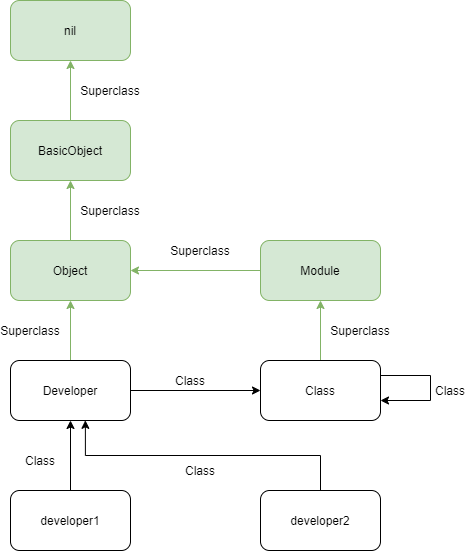

The diagram above was exported from draw.io. Its source (the exported page's mxGraphModel, read from the mxfile embedded in the PNG):
<mxGraphModel dx="817" dy="617" grid="1" gridSize="10" guides="1" tooltips="1" connect="1" arrows="1" fold="1" page="1" pageScale="1" pageWidth="827" pageHeight="1169" background="#FFFFFF" math="0" shadow="0">
  <root>
    <mxCell id="0" />
    <mxCell id="1" parent="0" />
    <mxCell id="44" value="" style="edgeStyle=orthogonalEdgeStyle;rounded=0;orthogonalLoop=1;jettySize=auto;html=1;" parent="1" source="2" target="8" edge="1">
      <mxGeometry relative="1" as="geometry" />
    </mxCell>
    <mxCell id="2" value="developer1" style="rounded=1;whiteSpace=wrap;html=1;" parent="1" vertex="1">
      <mxGeometry x="270" y="500" width="120" height="60" as="geometry" />
    </mxCell>
    <mxCell id="45" style="edgeStyle=orthogonalEdgeStyle;rounded=0;orthogonalLoop=1;jettySize=auto;html=1;exitX=0.5;exitY=0;exitDx=0;exitDy=0;entryX=0.624;entryY=0.997;entryDx=0;entryDy=0;entryPerimeter=0;" parent="1" source="3" target="8" edge="1">
      <mxGeometry relative="1" as="geometry">
        <mxPoint x="580" y="470" as="targetPoint" />
      </mxGeometry>
    </mxCell>
    <mxCell id="3" value="developer2" style="rounded=1;whiteSpace=wrap;html=1;" parent="1" vertex="1">
      <mxGeometry x="520" y="500" width="120" height="60" as="geometry" />
    </mxCell>
    <mxCell id="46" style="edgeStyle=orthogonalEdgeStyle;rounded=0;orthogonalLoop=1;jettySize=auto;html=1;entryX=0;entryY=0.5;entryDx=0;entryDy=0;" parent="1" source="8" target="12" edge="1">
      <mxGeometry relative="1" as="geometry" />
    </mxCell>
    <mxCell id="50" value="" style="edgeStyle=orthogonalEdgeStyle;rounded=0;orthogonalLoop=1;jettySize=auto;html=1;strokeColor=#82b366;fillColor=#d5e8d4;" parent="1" source="8" target="20" edge="1">
      <mxGeometry relative="1" as="geometry" />
    </mxCell>
    <mxCell id="8" value="Developer" style="rounded=1;whiteSpace=wrap;html=1;" parent="1" vertex="1">
      <mxGeometry x="270" y="370" width="120" height="60" as="geometry" />
    </mxCell>
    <mxCell id="48" value="" style="edgeStyle=orthogonalEdgeStyle;rounded=0;orthogonalLoop=1;jettySize=auto;html=1;strokeColor=#82b366;fillColor=#d5e8d4;" parent="1" source="12" target="21" edge="1">
      <mxGeometry relative="1" as="geometry" />
    </mxCell>
    <mxCell id="55" style="edgeStyle=orthogonalEdgeStyle;rounded=0;orthogonalLoop=1;jettySize=auto;html=1;exitX=1;exitY=0.25;exitDx=0;exitDy=0;strokeColor=#000000;" edge="1" parent="1" source="12" target="12">
      <mxGeometry relative="1" as="geometry">
        <mxPoint x="700" y="420" as="targetPoint" />
        <Array as="points">
          <mxPoint x="690" y="385" />
          <mxPoint x="690" y="410" />
        </Array>
      </mxGeometry>
    </mxCell>
    <mxCell id="12" value="Class" style="rounded=1;whiteSpace=wrap;html=1;" parent="1" vertex="1">
      <mxGeometry x="520" y="370" width="120" height="60" as="geometry" />
    </mxCell>
    <mxCell id="25" value="" style="edgeStyle=orthogonalEdgeStyle;rounded=0;orthogonalLoop=1;jettySize=auto;html=1;strokeColor=#82b366;fillColor=#d5e8d4;" parent="1" source="20" target="23" edge="1">
      <mxGeometry relative="1" as="geometry" />
    </mxCell>
    <mxCell id="20" value="Object" style="rounded=1;whiteSpace=wrap;html=1;fillColor=#d5e8d4;strokeColor=#82b366;" parent="1" vertex="1">
      <mxGeometry x="270" y="250" width="120" height="60" as="geometry" />
    </mxCell>
    <mxCell id="51" style="edgeStyle=orthogonalEdgeStyle;rounded=0;orthogonalLoop=1;jettySize=auto;html=1;entryX=1;entryY=0.5;entryDx=0;entryDy=0;strokeColor=#82b366;fillColor=#d5e8d4;" parent="1" source="21" target="20" edge="1">
      <mxGeometry relative="1" as="geometry" />
    </mxCell>
    <mxCell id="21" value="Module" style="rounded=1;whiteSpace=wrap;html=1;fillColor=#d5e8d4;strokeColor=#82b366;" parent="1" vertex="1">
      <mxGeometry x="520" y="250" width="120" height="60" as="geometry" />
    </mxCell>
    <mxCell id="61" value="" style="edgeStyle=orthogonalEdgeStyle;rounded=0;orthogonalLoop=1;jettySize=auto;html=1;strokeColor=#82b366;fillColor=#d5e8d4;" edge="1" parent="1" source="23" target="57">
      <mxGeometry relative="1" as="geometry" />
    </mxCell>
    <mxCell id="23" value="BasicObject" style="rounded=1;whiteSpace=wrap;html=1;fillColor=#d5e8d4;strokeColor=#82b366;" parent="1" vertex="1">
      <mxGeometry x="270" y="130" width="120" height="60" as="geometry" />
    </mxCell>
    <mxCell id="32" value="Class" style="text;html=1;strokeColor=none;fillColor=none;align=center;verticalAlign=middle;whiteSpace=wrap;rounded=0;" parent="1" vertex="1">
      <mxGeometry x="280" y="460" width="40" height="20" as="geometry" />
    </mxCell>
    <mxCell id="33" value="Class" style="text;html=1;strokeColor=none;fillColor=none;align=center;verticalAlign=middle;whiteSpace=wrap;rounded=0;" parent="1" vertex="1">
      <mxGeometry x="440" y="470" width="40" height="20" as="geometry" />
    </mxCell>
    <mxCell id="41" value="Superclass" style="text;html=1;strokeColor=none;fillColor=none;align=center;verticalAlign=middle;whiteSpace=wrap;rounded=0;" parent="1" vertex="1">
      <mxGeometry x="350" y="210" width="40" height="20" as="geometry" />
    </mxCell>
    <mxCell id="47" value="Class" style="text;html=1;strokeColor=none;fillColor=none;align=center;verticalAlign=middle;whiteSpace=wrap;rounded=0;" parent="1" vertex="1">
      <mxGeometry x="430" y="380" width="40" height="20" as="geometry" />
    </mxCell>
    <mxCell id="52" value="Superclass" style="text;html=1;strokeColor=none;fillColor=none;align=center;verticalAlign=middle;whiteSpace=wrap;rounded=0;" parent="1" vertex="1">
      <mxGeometry x="270" y="330" width="40" height="20" as="geometry" />
    </mxCell>
    <mxCell id="53" value="Superclass" style="text;html=1;strokeColor=none;fillColor=none;align=center;verticalAlign=middle;whiteSpace=wrap;rounded=0;" parent="1" vertex="1">
      <mxGeometry x="600" y="330" width="40" height="20" as="geometry" />
    </mxCell>
    <mxCell id="54" value="Superclass" style="text;html=1;strokeColor=none;fillColor=none;align=center;verticalAlign=middle;whiteSpace=wrap;rounded=0;" parent="1" vertex="1">
      <mxGeometry x="440" y="250" width="40" height="20" as="geometry" />
    </mxCell>
    <mxCell id="56" value="Class" style="text;html=1;strokeColor=none;fillColor=none;align=center;verticalAlign=middle;whiteSpace=wrap;rounded=0;" vertex="1" parent="1">
      <mxGeometry x="690" y="390" width="40" height="20" as="geometry" />
    </mxCell>
    <mxCell id="57" value="nil" style="rounded=1;whiteSpace=wrap;html=1;fillColor=#d5e8d4;strokeColor=#82b366;" vertex="1" parent="1">
      <mxGeometry x="270" y="10" width="120" height="60" as="geometry" />
    </mxCell>
    <mxCell id="59" value="Superclass" style="text;html=1;strokeColor=none;fillColor=none;align=center;verticalAlign=middle;whiteSpace=wrap;rounded=0;" vertex="1" parent="1">
      <mxGeometry x="350" y="90" width="40" height="20" as="geometry" />
    </mxCell>
  </root>
</mxGraphModel>